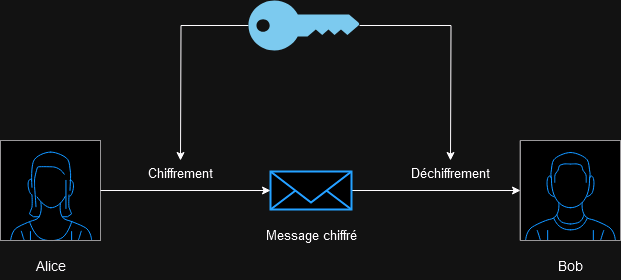

The diagram above was exported from draw.io. Its source (the exported page's mxGraphModel, read from the mxfile embedded in the PNG):
<mxGraphModel dx="1050" dy="579" grid="1" gridSize="10" guides="1" tooltips="1" connect="1" arrows="1" fold="1" page="1" pageScale="1" pageWidth="827" pageHeight="1169" math="0" shadow="0">
  <root>
    <mxCell id="0" />
    <mxCell id="1" parent="0" />
    <mxCell id="tORgC9GXJxYb30P5ho2B-1" value="" style="verticalLabelPosition=bottom;shadow=0;dashed=0;align=center;html=1;verticalAlign=top;strokeWidth=1;shape=mxgraph.mockup.containers.userFemale;strokeColor=#666666;strokeColor2=#008cff;" vertex="1" parent="1">
      <mxGeometry x="110" y="230" width="100" height="100" as="geometry" />
    </mxCell>
    <mxCell id="tORgC9GXJxYb30P5ho2B-2" value="" style="verticalLabelPosition=bottom;shadow=0;dashed=0;align=center;html=1;verticalAlign=top;strokeWidth=1;shape=mxgraph.mockup.containers.userMale;strokeColor=#666666;strokeColor2=#008cff;" vertex="1" parent="1">
      <mxGeometry x="630" y="230" width="100" height="100" as="geometry" />
    </mxCell>
    <mxCell id="tORgC9GXJxYb30P5ho2B-7" style="edgeStyle=orthogonalEdgeStyle;rounded=0;orthogonalLoop=1;jettySize=auto;html=1;" edge="1" parent="1" source="tORgC9GXJxYb30P5ho2B-3" target="tORgC9GXJxYb30P5ho2B-2">
      <mxGeometry relative="1" as="geometry" />
    </mxCell>
    <mxCell id="tORgC9GXJxYb30P5ho2B-3" value="" style="html=1;verticalLabelPosition=bottom;align=center;labelBackgroundColor=#ffffff;verticalAlign=top;strokeWidth=2;strokeColor=#0080F0;shadow=0;dashed=0;shape=mxgraph.ios7.icons.mail;" vertex="1" parent="1">
      <mxGeometry x="380" y="261" width="81" height="38" as="geometry" />
    </mxCell>
    <mxCell id="tORgC9GXJxYb30P5ho2B-6" style="edgeStyle=orthogonalEdgeStyle;rounded=0;orthogonalLoop=1;jettySize=auto;html=1;entryX=0;entryY=0.5;entryDx=0;entryDy=0;entryPerimeter=0;" edge="1" parent="1" source="tORgC9GXJxYb30P5ho2B-1" target="tORgC9GXJxYb30P5ho2B-3">
      <mxGeometry relative="1" as="geometry" />
    </mxCell>
    <mxCell id="tORgC9GXJxYb30P5ho2B-12" style="edgeStyle=orthogonalEdgeStyle;rounded=0;orthogonalLoop=1;jettySize=auto;html=1;" edge="1" parent="1" source="tORgC9GXJxYb30P5ho2B-9">
      <mxGeometry relative="1" as="geometry">
        <mxPoint x="290" y="250" as="targetPoint" />
      </mxGeometry>
    </mxCell>
    <mxCell id="tORgC9GXJxYb30P5ho2B-13" style="edgeStyle=orthogonalEdgeStyle;rounded=0;orthogonalLoop=1;jettySize=auto;html=1;" edge="1" parent="1" source="tORgC9GXJxYb30P5ho2B-9">
      <mxGeometry relative="1" as="geometry">
        <mxPoint x="560" y="250" as="targetPoint" />
      </mxGeometry>
    </mxCell>
    <mxCell id="tORgC9GXJxYb30P5ho2B-9" value="" style="points=[[0,0.5,0],[0.24,0,0],[0.5,0.28,0],[0.995,0.475,0],[0.5,0.72,0],[0.24,1,0]];verticalLabelPosition=bottom;sketch=0;html=1;verticalAlign=top;aspect=fixed;align=center;pointerEvents=1;shape=mxgraph.cisco19.key;fillColor=#005073;strokeColor=none;" vertex="1" parent="1">
      <mxGeometry x="358" y="90" width="111.11" height="50" as="geometry" />
    </mxCell>
    <mxCell id="tORgC9GXJxYb30P5ho2B-10" value="&lt;font style=&quot;font-size: 14px;&quot;&gt;Alice&lt;/font&gt;" style="text;html=1;align=center;verticalAlign=middle;resizable=0;points=[];autosize=1;strokeColor=none;fillColor=none;" vertex="1" parent="1">
      <mxGeometry x="135" y="340" width="50" height="30" as="geometry" />
    </mxCell>
    <mxCell id="tORgC9GXJxYb30P5ho2B-11" value="&lt;font style=&quot;font-size: 14px;&quot;&gt;Bob&lt;/font&gt;" style="text;html=1;align=center;verticalAlign=middle;resizable=0;points=[];autosize=1;strokeColor=none;fillColor=none;" vertex="1" parent="1">
      <mxGeometry x="655" y="340" width="50" height="30" as="geometry" />
    </mxCell>
    <mxCell id="tORgC9GXJxYb30P5ho2B-14" value="&lt;font style=&quot;font-size: 13px;&quot;&gt;Chiffrement&lt;/font&gt;" style="text;html=1;align=center;verticalAlign=middle;resizable=0;points=[];autosize=1;strokeColor=none;fillColor=none;" vertex="1" parent="1">
      <mxGeometry x="245" y="248" width="90" height="30" as="geometry" />
    </mxCell>
    <mxCell id="tORgC9GXJxYb30P5ho2B-15" value="&lt;font style=&quot;font-size: 13px;&quot;&gt;Déchiffrement&lt;/font&gt;" style="text;html=1;align=center;verticalAlign=middle;resizable=0;points=[];autosize=1;strokeColor=none;fillColor=none;" vertex="1" parent="1">
      <mxGeometry x="510" y="248" width="100" height="30" as="geometry" />
    </mxCell>
    <mxCell id="tORgC9GXJxYb30P5ho2B-16" value="&lt;font style=&quot;font-size: 13px;&quot;&gt;Message chiffré&lt;br&gt;&lt;/font&gt;" style="text;html=1;align=center;verticalAlign=middle;resizable=0;points=[];autosize=1;strokeColor=none;fillColor=none;" vertex="1" parent="1">
      <mxGeometry x="360.5" y="310" width="120" height="30" as="geometry" />
    </mxCell>
  </root>
</mxGraphModel>